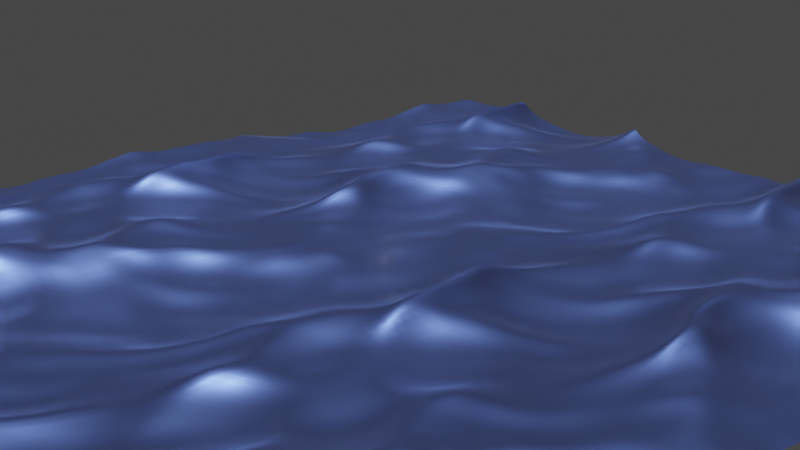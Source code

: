 # Source: A03_Nature.blend  (saved by Blender 3.5.10; exported with 4.5.12 LTS)
import bpy
from mathutils import Matrix  # noqa: F401  (used for matrix-valued properties, if any)

bpy.ops.wm.read_factory_settings(use_empty=True)
scene = bpy.context.scene
scene.name = 'Scene'

# ---- collections
col_collection = bpy.data.collections.new('Collection'); scene.collection.children.link(col_collection)

# ---- materials (node trees are filled in below, after node groups)
mat_material_002 = bpy.data.materials.new('Material.002')

# ---- material node trees
mat_material_002.use_nodes = True; mat_material_002.node_tree.nodes.clear()
_N = mat_material_002.node_tree.nodes; _L = mat_material_002.node_tree.links
n0 = _N.new('ShaderNodeBsdfPrincipled'); n0.name = 'Principled BSDF'; n0.location = (10, 300)
n0.distribution = 'GGX'
n0.subsurface_method = 'RANDOM_WALK_SKIN'
n0.inputs[0].default_value = (0.04221, 0.0599, 0.2079, 1.0)
n0.inputs[2].default_value = 0.1786
n0.inputs[3].default_value = 1.45
n0.inputs[18].default_value = 1.0
n0.inputs[27].default_value = (0.0, 0.0, 0.0, 1.0)
n0.inputs[28].default_value = 1.0
n1 = _N.new('ShaderNodeOutputMaterial'); n1.name = 'Material Output'; n1.location = (300, 300)
_L.new(n0.outputs[0], n1.inputs[0])
n1.is_active_output = True

# ---- world
world_world = bpy.data.worlds.new('World'); scene.world = world_world
world_world.use_nodes = True; world_world.node_tree.nodes.clear()
_N = world_world.node_tree.nodes; _L = world_world.node_tree.links
n0 = _N.new('ShaderNodeOutputWorld'); n0.name = 'World Output'; n0.location = (300, 300)
n1 = _N.new('ShaderNodeBackground'); n1.name = 'Background'; n1.location = (10, 300)
n1.inputs[0].default_value = (0.05088, 0.05088, 0.05088, 1.0)
_L.new(n1.outputs[0], n0.inputs[0])
n0.is_active_output = True
world_world.color = (0.05088, 0.05088, 0.05088)
world_world.use_sun_shadow = False
world_world.sun_shadow_jitter_overblur = 0.0

# ---- cameras
cam_camera_001 = bpy.data.cameras.new('Camera.001')

# ---- lights
light_light = bpy.data.lights.new('Light', 'POINT')
light_light.transmission_factor = 0.0
light_light.energy = 1000.0
light_light.shadow_maximum_resolution = 0.006
light_light.use_absolute_resolution = True
light_sun_002 = bpy.data.lights.new('Sun.002', 'SUN')
light_sun_002.color = (0.181, 0.3046, 1.0)
light_sun_002.transmission_factor = 0.0
light_sun_002.energy = 1000.0

# ---- meshes
me_plane = bpy.data.meshes.new('Plane')
me_plane.from_pydata([(-1.0, -1.0, 0.0), (1.0, -1.0, 0.0), (-1.0, 1.0, 0.0), (1.0, 1.0, 0.0)], [], [(0, 1, 3, 2)])
_uv = me_plane.uv_layers.new(name='UVMap')
_uv.uv.foreach_set('vector', [0.0, 0.0, 1.0, 0.0, 1.0, 1.0, 0.0, 1.0])
me_plane.materials.append(mat_material_002)
me_plane.update()

# ---- objects
ob_light = bpy.data.objects.new('Light', light_light)
ob_plane = bpy.data.objects.new('Plane', me_plane)
ob_sun = bpy.data.objects.new('Sun', light_sun_002)
ob_camera = bpy.data.objects.new('Camera', cam_camera_001)

# ---- transforms, parenting, visibility, modifiers, constraints
ob_light.location = (4.076, 1.005, 5.904)
ob_light.rotation_euler = (0.6503, 0.05522, 1.866)
ob_light.lock_rotations_4d = False
ob_light.empty_display_type = 'ARROWS'
ob_light.color = (0.0, 0.0, 0.0, 0.0)
ob_light.lineart.crease_threshold = 0.0
ob_plane.location = (-58.93, -44.97, 0.0)
ob_plane.scale = (2.031, 2.031, 2.031)
_m = ob_plane.modifiers.new('Ocean', 'OCEAN')
_m.repeat_x = 2
_m.repeat_y = 2
_m.use_foam = True
_m.wave_scale_min = 1.11
_m.wave_alignment = 0.125
_m.wave_scale = 2.8
_m.choppiness = 1.18
_m.time = 0.2286
ob_sun.location = (0.0, 0.0, 100.3)
ob_camera.location = (-188.1, 139.6, 79.06)
ob_camera.rotation_euler = (1.243, -2.809e-05, 4.077)

# ---- collection membership
col_collection.objects.link(ob_light)
col_collection.objects.link(ob_plane)
col_collection.objects.link(ob_sun)
col_collection.objects.link(ob_camera)

# ---- scene / render settings (as saved in the file)
scene.camera = ob_camera
scene.frame_start = 1; scene.frame_end = 30; scene.frame_set(8)
scene.render.engine = 'CYCLES'
scene.cycles.sampling_pattern = 'TABULATED_SOBOL'
scene.view_settings.view_transform = 'Filmic'
bpy.context.view_layer.update()
